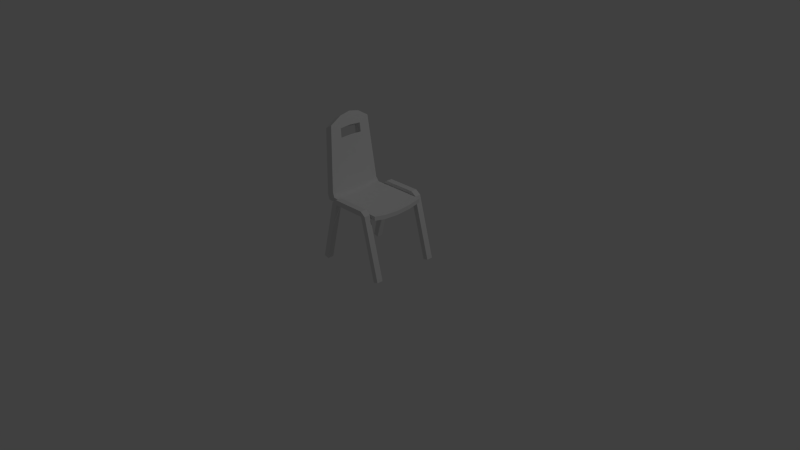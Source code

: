 # Source: chair.blend  (saved by Blender 2.69.0; exported with 4.5.12 LTS)
import bpy
from mathutils import Matrix  # noqa: F401  (used for matrix-valued properties, if any)

bpy.ops.wm.read_factory_settings(use_empty=True)
scene = bpy.context.scene
scene.name = 'Scene'

# ---- collections
col_collection_1 = bpy.data.collections.new('Collection 1'); scene.collection.children.link(col_collection_1)

# ---- materials (node trees are filled in below, after node groups)
mat_material = bpy.data.materials.new('Material')
mat_material.alpha_threshold = 0.0
mat_material.use_transparent_shadow = False
mat_material.roughness = 0.5
mat_material.line_color = (0.0, 0.0, 0.0, 1.0)

# ---- material node trees

# ---- world
world_world = bpy.data.worlds.new('World'); scene.world = world_world
world_world.color = (0.05088, 0.05088, 0.05088)
world_world.use_sun_shadow = False
world_world.sun_shadow_jitter_overblur = 0.0
world_world.cycles.sampling_method = 'MANUAL'
world_world.cycles.sample_map_resolution = 256

# ---- cameras
cam_camera = bpy.data.cameras.new('Camera')
cam_camera.clip_end = 100.0
cam_camera.lens = 35.0
cam_camera.sensor_width = 32.0
cam_camera.sensor_height = 18.0
cam_camera.ortho_scale = 7.314
cam_camera.dof.focus_distance = 0.0
cam_camera.dof.aperture_fstop = 128.0

# ---- lights
light_lamp = bpy.data.lights.new('Lamp', 'POINT')
light_lamp.transmission_factor = 0.0
light_lamp.cutoff_distance = 30.0
light_lamp.energy = 100.0
light_lamp.shadow_buffer_clip_start = 1.001
light_lamp.shadow_soft_size = 0.1
light_lamp.shadow_maximum_resolution = 0.006
light_lamp.use_absolute_resolution = True
light_lamp.cycles.use_multiple_importance_sampling = False

# ---- meshes
me_cube = bpy.data.meshes.new('Cube')
me_cube.from_pydata([(-0.4186, -0.4666, 0.0008789), (-0.4192, -0.384, 0.0004449), (-0.3514, -0.3836, -0.01682), (-0.3508, -0.4662, -0.01638), (-0.2109, -0.4609, 0.8163), (-0.2115, -0.3783, 0.8159), (-0.1437, -0.3779, 0.7987), (-0.1431, -0.4605, 0.7991), (-0.1434, -0.4605, 0.8657), (-0.1434, -0.3779, 0.8652), (0.3159, -0.3769, 0.7987), (0.3159, -0.4595, 0.7991), (0.3159, -0.4596, 0.8657), (0.3159, -0.377, 0.8652), (0.3839, -0.3783, 0.8159), (0.3834, -0.4609, 0.8163), (0.5233, -0.4662, -0.01638), (0.5239, -0.3836, -0.01682), (0.5916, -0.384, 0.0004449), (0.5911, -0.4666, 0.0008789), (0.4604, 0.0, 0.7178), (0.4604, -0.3689, 0.7637), (-0.3826, -0.2918, 1.721), (-0.3225, -0.361, 0.8797), (0.4604, 0.0, 0.7727), (0.4604, -0.3689, 0.8186), (-0.3225, -0.191, 0.8463), (0.4604, -0.1989, 0.7851), (0.4604, -0.1989, 0.7302), (-0.4649, 0.0, 1.614), (-0.3826, -0.1412, 1.813), (-0.367, 0.0, 1.669), (0.4604, 0.0, 0.7178), (-0.2882, 0.0, 0.7178), (-0.2882, -0.3689, 0.7637), (-0.4204, -0.191, 0.7914), (-0.4204, 0.0, 0.779), (-0.4204, -0.361, 0.8249), (0.4604, -0.3689, 0.7637), (-0.4204, -0.191, 0.7914), (-0.4204, 0.0, 0.779), (0.4604, -0.3689, 0.7637), (-0.3716, -0.1524, 1.654), (-0.4204, -0.361, 0.8249), (-0.3861, -0.1989, 0.7302), (-0.3611, 1.567e-09, 1.544), (-0.2882, -0.3689, 0.7637), (-0.3861, 0.0, 0.7178), (-0.3861, -0.3689, 0.7637), (-0.2882, -0.3689, 0.8186), (-0.2882, 0.0, 0.7727), (0.4604, 0.0, 0.7727), (0.4604, -0.3689, 0.8186), (-0.2882, -0.1989, 0.7851), (0.4604, -0.1989, 0.7851), (-0.3225, 0.0, 0.8339), (-0.3826, -0.1412, 1.813), (-0.3826, -0.2918, 1.721), (-0.3826, 0.0, 1.842), (-0.3611, 1.567e-09, 1.544), (-0.367, 0.0, 1.669), (-0.3716, -0.1524, 1.654), (-0.3614, -0.1552, 1.537), (-0.3716, -0.1524, 1.654), (-0.4695, -0.1524, 1.599), (-0.3614, -0.1552, 1.537), (-0.4593, -0.1552, 1.482), (-0.4695, -0.1524, 1.599), (-0.459, 1.567e-09, 1.489), (-0.3614, -0.1552, 1.537), (-0.4593, -0.1552, 1.482), (-0.2882, -0.3689, 0.8186), (0.4604, -0.3689, 0.8186), (-0.3861, -0.3689, 0.7637), (-0.3225, -0.361, 0.8797), (-0.4204, -0.361, 0.8249), (-0.3826, -0.2918, 1.721), (-0.4805, -0.2918, 1.666), (-0.3826, 0.0, 1.842), (-0.4805, -0.2918, 1.666), (-0.4805, 0.0, 1.787), (-0.4805, -0.1412, 1.758), (-0.4805, -0.2918, 1.666), (-0.4805, 0.0, 1.787), (-0.4805, -0.1412, 1.758), (-0.4649, 0.0, 1.614), (-0.459, 1.567e-09, 1.489), (-0.4593, -0.1552, 1.482), (-0.4695, -0.1524, 1.599), (-0.2882, -0.1989, 0.7302), (0.4604, -0.1989, 0.7302), (-0.3861, -0.3689, 0.7637), (-0.3861, 0.0, 0.7178), (-0.3861, -0.1989, 0.7302)], [], [(4, 5, 1, 0), (5, 6, 2, 1), (6, 7, 3, 2), (7, 4, 0, 3), (0, 1, 2, 3), (7, 6, 10, 11), (6, 5, 9), (5, 4, 8, 9), (4, 7, 8), (11, 10, 13, 12), (8, 7, 11, 12), (9, 8, 12, 13), (10, 13, 14), (14, 13, 12, 15), (10, 17, 16, 11), (19, 16, 17, 18), (15, 12, 11), (14, 18, 17, 10), (15, 19, 18, 14), (6, 9, 13, 10), (11, 16, 19, 15), (82, 87, 37), (27, 25, 21, 28), (35, 37, 87), (24, 27, 28, 20), (33, 89, 93, 92), (84, 88, 82), (89, 33, 32, 90), (87, 82, 88), (22, 30, 81, 79), (56, 61, 60, 58), (84, 83, 85, 88), (35, 87, 86, 36), (30, 78, 80, 81), (69, 45, 68, 70), (65, 66, 67, 42), (73, 71, 74, 75), (75, 74, 76, 77), (46, 71, 73), (72, 71, 46, 41), (63, 64, 29, 31), (89, 34, 91, 93), (34, 89, 90, 38), (44, 48, 43, 39), (47, 44, 39, 40), (54, 51, 50, 53), (52, 54, 53, 49), (26, 62, 23), (23, 62, 57), (62, 61, 57), (56, 57, 61), (53, 50, 55, 26), (49, 53, 26, 23), (26, 55, 59, 62)])
me_cube.polygons.foreach_set('use_smooth', [0, 0, 0, 0, 0, 0, 0, 0, 0, 0, 0, 0, 0, 0, 0, 0, 0, 0, 0, 0, 0, 0, 0, 0, 0, 1, 0, 1, 0, 1, 1, 0, 0, 1, 0, 0, 0, 0, 0, 0, 0, 1, 1, 0, 0, 1, 1, 1, 1, 1, 1, 1, 1, 1])
_ca = me_cube.color_attributes.new('Col', 'BYTE_COLOR', 'CORNER')
_ca.data.foreach_set('color', [0.3663, 0.3613, 0.3813, 1.0, 0.3663, 0.3613, 0.3813, 1.0, 0.3663, 0.3613, 0.3813, 1.0, 0.3663, 0.3613, 0.3813, 1.0, 0.3663, 0.3613, 0.3813, 1.0, 0.3663, 0.3613, 0.3813, 1.0, 0.3663, 0.3613, 0.3813, 1.0, 0.3663, 0.3613, 0.3813, 1.0, 0.3663, 0.3613, 0.3813, 1.0, 0.3663, 0.3613, 0.3813, 1.0, 0.3663, 0.3613, 0.3813, 1.0, 0.3663, 0.3613, 0.3813, 1.0, 0.3663, 0.3613, 0.3813, 1.0, 0.3663, 0.3613, 0.3813, 1.0, 0.3663, 0.3613, 0.3813, 1.0, 0.3663, 0.3613, 0.3813, 1.0, 0.3663, 0.3613, 0.3813, 1.0, 0.3663, 0.3613, 0.3813, 1.0, 0.3663, 0.3613, 0.3813, 1.0, 0.3663, 0.3613, 0.3813, 1.0, 0.3663, 0.3613, 0.3813, 1.0, 0.3663, 0.3613, 0.3813, 1.0, 0.3663, 0.3613, 0.3813, 1.0, 0.3663, 0.3613, 0.3813, 1.0, 0.3663, 0.3613, 0.3813, 1.0, 0.3663, 0.3613, 0.3813, 1.0, 0.3663, 0.3613, 0.3813, 1.0, 0.3663, 0.3613, 0.3813, 1.0, 0.3663, 0.3613, 0.3813, 1.0, 0.3663, 0.3613, 0.3813, 1.0, 0.3663, 0.3613, 0.3813, 1.0, 0.3663, 0.3613, 0.3813, 1.0, 0.3663, 0.3613, 0.3813, 1.0, 0.3663, 0.3613, 0.3813, 1.0, 0.2623, 0.2623, 0.2623, 1.0, 0.2623, 0.2623, 0.2623, 1.0, 0.2623, 0.2623, 0.2623, 1.0, 0.2623, 0.2623, 0.2623, 1.0, 0.3663, 0.3613, 0.3813, 1.0, 0.3663, 0.3613, 0.3813, 1.0, 0.3663, 0.3613, 0.3813, 1.0, 0.3663, 0.3613, 0.3813, 1.0, 0.3663, 0.3613, 0.3813, 1.0, 0.3663, 0.3613, 0.3813, 1.0, 0.3663, 0.3613, 0.3813, 1.0, 0.3663, 0.3613, 0.3813, 1.0, 0.3663, 0.3613, 0.3813, 1.0, 0.3663, 0.3613, 0.3813, 1.0, 0.3663, 0.3613, 0.3813, 1.0, 0.3663, 0.3613, 0.3813, 1.0, 0.3663, 0.3613, 0.3813, 1.0, 0.3663, 0.3613, 0.3813, 1.0, 0.3663, 0.3613, 0.3813, 1.0, 0.3663, 0.3613, 0.3813, 1.0, 0.3663, 0.3613, 0.3813, 1.0, 0.3663, 0.3613, 0.3813, 1.0, 0.3663, 0.3613, 0.3813, 1.0, 0.3663, 0.3613, 0.3813, 1.0, 0.3663, 0.3613, 0.3813, 1.0, 0.3663, 0.3613, 0.3813, 1.0, 0.3663, 0.3613, 0.3813, 1.0, 0.3663, 0.3613, 0.3813, 1.0, 0.3663, 0.3613, 0.3813, 1.0, 0.3663, 0.3613, 0.3813, 1.0, 0.3663, 0.3613, 0.3813, 1.0, 0.3663, 0.3613, 0.3813, 1.0, 0.3663, 0.3613, 0.3813, 1.0, 0.3663, 0.3613, 0.3813, 1.0, 0.3663, 0.3613, 0.3813, 1.0, 0.3663, 0.3613, 0.3813, 1.0, 0.3663, 0.3613, 0.3813, 1.0, 0.3663, 0.3613, 0.3813, 1.0, 0.3663, 0.3613, 0.3813, 1.0, 0.3663, 0.3613, 0.3813, 1.0, 0.3663, 0.3613, 0.3813, 1.0, 0.3663, 0.3613, 0.3813, 1.0, 0.3663, 0.3613, 0.3813, 1.0, 0.3663, 0.3613, 0.3813, 1.0, 0.3663, 0.3613, 0.3813, 1.0, 0.3663, 0.3613, 0.3813, 1.0, 0.2582, 0.2874, 1.0, 1.0, 0.2582, 0.2874, 1.0, 1.0, 0.2582, 0.2874, 1.0, 1.0, 0.2582, 0.2874, 1.0, 1.0, 0.2582, 0.2874, 1.0, 1.0, 0.2582, 0.2874, 1.0, 1.0, 0.2582, 0.2874, 1.0, 1.0, 0.2582, 0.2874, 1.0, 1.0, 0.2582, 0.2874, 1.0, 1.0, 0.2582, 0.2874, 1.0, 1.0, 0.2582, 0.2874, 1.0, 1.0, 0.2582, 0.2874, 1.0, 1.0, 0.2582, 0.2874, 1.0, 1.0, 0.2582, 0.2874, 1.0, 1.0, 0.2582, 0.2874, 1.0, 1.0, 0.2582, 0.2874, 1.0, 1.0, 0.2582, 0.2874, 1.0, 1.0, 0.2582, 0.2874, 1.0, 1.0, 0.2582, 0.2874, 1.0, 1.0, 0.2582, 0.2874, 1.0, 1.0, 0.2582, 0.2874, 1.0, 1.0, 0.2582, 0.2874, 1.0, 1.0, 0.2582, 0.2874, 1.0, 1.0, 0.2582, 0.2874, 1.0, 1.0, 0.2582, 0.2874, 1.0, 1.0, 0.2582, 0.2874, 1.0, 1.0, 0.2582, 0.2874, 1.0, 1.0, 0.2582, 0.2874, 1.0, 1.0, 0.2582, 0.2874, 1.0, 1.0, 0.2582, 0.2874, 1.0, 1.0, 0.2582, 0.2874, 1.0, 1.0, 0.2582, 0.2874, 1.0, 1.0, 0.2582, 0.2874, 1.0, 1.0, 0.2582, 0.2874, 1.0, 1.0, 0.2582, 0.2874, 1.0, 1.0, 0.2582, 0.2874, 1.0, 1.0, 0.2582, 0.2874, 1.0, 1.0, 0.2582, 0.2874, 1.0, 1.0, 0.2582, 0.2874, 1.0, 1.0, 0.2582, 0.2874, 1.0, 1.0, 0.2582, 0.2874, 1.0, 1.0, 0.2582, 0.2874, 1.0, 1.0, 0.2582, 0.2874, 1.0, 1.0, 0.2582, 0.2874, 1.0, 1.0, 0.2582, 0.2874, 1.0, 1.0, 0.2582, 0.2874, 1.0, 1.0, 0.2582, 0.2874, 1.0, 1.0, 0.2582, 0.2874, 1.0, 1.0, 0.2582, 0.2874, 1.0, 1.0, 0.2582, 0.2874, 1.0, 1.0, 0.2582, 0.2874, 1.0, 1.0, 0.2582, 0.2874, 1.0, 1.0, 0.2582, 0.2874, 1.0, 1.0, 0.2582, 0.2874, 1.0, 1.0, 0.2582, 0.2874, 1.0, 1.0, 0.2582, 0.2874, 1.0, 1.0, 0.2582, 0.2874, 1.0, 1.0, 0.2582, 0.2874, 1.0, 1.0, 0.2582, 0.2874, 1.0, 1.0, 0.2582, 0.2874, 1.0, 1.0, 0.2582, 0.2874, 1.0, 1.0, 0.2582, 0.2874, 1.0, 1.0, 0.2582, 0.2874, 1.0, 1.0, 0.2582, 0.2874, 1.0, 1.0, 0.2582, 0.2874, 1.0, 1.0, 0.2582, 0.2874, 1.0, 1.0, 0.2582, 0.2874, 1.0, 1.0, 0.2582, 0.2874, 1.0, 1.0, 0.2582, 0.2874, 1.0, 1.0, 0.2582, 0.2874, 1.0, 1.0, 0.2582, 0.2874, 1.0, 1.0, 0.2582, 0.2874, 1.0, 1.0, 0.2582, 0.2874, 1.0, 1.0, 0.2582, 0.2874, 1.0, 1.0, 0.2582, 0.2874, 1.0, 1.0, 0.2582, 0.2874, 1.0, 1.0, 0.2582, 0.2874, 1.0, 1.0, 0.2582, 0.2874, 1.0, 1.0, 0.2582, 0.2874, 1.0, 1.0, 0.2582, 0.2874, 1.0, 1.0, 0.2582, 0.2874, 1.0, 1.0, 0.2582, 0.2874, 1.0, 1.0, 0.2582, 0.2874, 1.0, 1.0, 0.2582, 0.2874, 1.0, 1.0, 0.2582, 0.2874, 1.0, 1.0, 0.2582, 0.2874, 1.0, 1.0, 0.2582, 0.2874, 1.0, 1.0, 0.2582, 0.2874, 1.0, 1.0, 0.2582, 0.2874, 1.0, 1.0, 0.2582, 0.2874, 1.0, 1.0, 0.2582, 0.2874, 1.0, 1.0, 0.2582, 0.2874, 1.0, 1.0, 0.2582, 0.2874, 1.0, 1.0, 0.2582, 0.2874, 1.0, 1.0, 0.2582, 0.2874, 1.0, 1.0, 0.2582, 0.2874, 1.0, 1.0, 0.2582, 0.2874, 1.0, 1.0, 0.2582, 0.2874, 1.0, 1.0, 0.2582, 0.2874, 1.0, 1.0, 0.2582, 0.2874, 1.0, 1.0, 0.2582, 0.2874, 1.0, 1.0, 0.2582, 0.2874, 1.0, 1.0, 0.2582, 0.2874, 1.0, 1.0, 0.2582, 0.2874, 1.0, 1.0, 0.2582, 0.2874, 1.0, 1.0, 0.2582, 0.2874, 1.0, 1.0, 0.2582, 0.2874, 1.0, 1.0, 0.2582, 0.2874, 1.0, 1.0, 0.2582, 0.2874, 1.0, 1.0, 0.2582, 0.2874, 1.0, 1.0, 0.2582, 0.2874, 1.0, 1.0, 0.2582, 0.2874, 1.0, 1.0, 0.2582, 0.2874, 1.0, 1.0, 0.2582, 0.2874, 1.0, 1.0, 0.2582, 0.2874, 1.0, 1.0, 0.2582, 0.2874, 1.0, 1.0, 0.2582, 0.2874, 1.0, 1.0, 0.2582, 0.2874, 1.0, 1.0, 0.2582, 0.2874, 1.0, 1.0, 0.2582, 0.2874, 1.0, 1.0, 0.2582, 0.2874, 1.0, 1.0, 0.2582, 0.2874, 1.0, 1.0, 0.2582, 0.2874, 1.0, 1.0])
me_cube.materials.append(mat_material)
me_cube.use_remesh_preserve_volume = False
me_cube.use_remesh_preserve_attributes = False
me_cube.use_mirror_vertex_groups = False
me_cube.use_paint_bone_selection = False
me_cube.use_paint_mask = True
me_cube.update()

# ---- objects
ob_cube = bpy.data.objects.new('Cube', me_cube)
ob_lamp = bpy.data.objects.new('Lamp', light_lamp)
ob_camera = bpy.data.objects.new('Camera', cam_camera)

# ---- transforms, parenting, visibility, modifiers, constraints
ob_cube.location = (0.0, 0.0, 0.0)
ob_cube.lock_rotations_4d = False
ob_cube.empty_display_type = 'ARROWS'
ob_cube.lineart.crease_threshold = 0.0
_m = ob_cube.modifiers.new('Mirror', 'MIRROR')
_m.use_axis = (False, True, False)
ob_lamp.location = (4.076, 1.005, 5.904)
ob_lamp.rotation_euler = (0.6503, 0.05522, 1.866)
ob_lamp.lock_rotations_4d = False
ob_lamp.empty_display_type = 'ARROWS'
ob_lamp.color = (0.0, 0.0, 0.0, 0.0)
ob_lamp.lineart.crease_threshold = 0.0
ob_camera.location = (7.481, -6.508, 5.344)
ob_camera.rotation_euler = (1.109, 0.01082, 0.8149)
ob_camera.lock_rotations_4d = False
ob_camera.empty_display_type = 'ARROWS'
ob_camera.color = (0.0, 0.0, 0.0, 0.0)
ob_camera.display_type = 'WIRE'
ob_camera.lineart.crease_threshold = 0.0

# ---- collection membership
col_collection_1.objects.link(ob_cube)
col_collection_1.objects.link(ob_lamp)
col_collection_1.objects.link(ob_camera)

# ---- scene / render settings (as saved in the file)
scene.camera = ob_camera
scene.frame_start = 1; scene.frame_end = 250; scene.frame_set(4)
scene.render.engine = 'BLENDER_EEVEE_NEXT'
scene.render.image_settings.compression = 90
scene.render.resolution_percentage = 50
scene.render.dither_intensity = 0.0
scene.cycles.use_denoising = False
scene.cycles.samples = 10
scene.cycles.sampling_pattern = 'TABULATED_SOBOL'
scene.cycles.light_sampling_threshold = 0.0
scene.cycles.use_adaptive_sampling = False
scene.cycles.use_light_tree = False
scene.cycles.blur_glossy = 0.0
scene.cycles.volume_bounces = 1
scene.cycles.pixel_filter_type = 'GAUSSIAN'
scene.cycles.sample_clamp_indirect = 0.0
scene.view_settings.view_transform = 'Standard'
bpy.context.view_layer.update()
